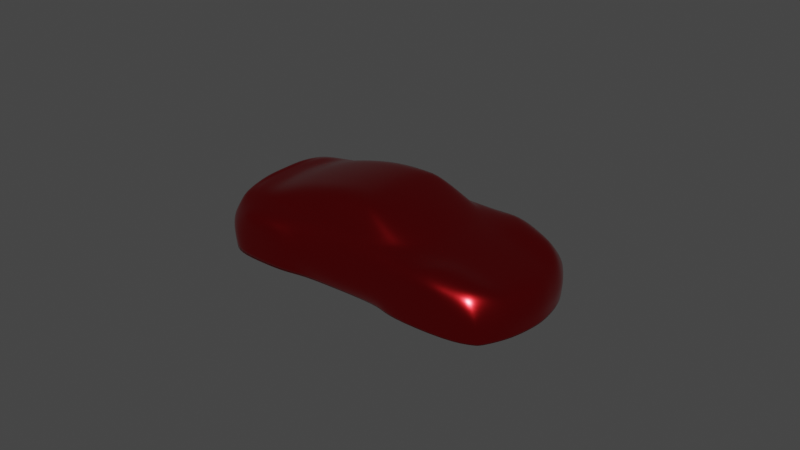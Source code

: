 # Source: Paint_tester8.blend  (saved by Blender 4.1.17; exported with 4.5.12 LTS)
import bpy
from mathutils import Matrix  # noqa: F401  (used for matrix-valued properties, if any)

bpy.ops.wm.read_factory_settings(use_empty=True)
scene = bpy.context.scene
scene.name = 'Scene'

# ---- materials (node trees are filled in below, after node groups)
mat_material = bpy.data.materials.new('Material')
mat_material.use_transparent_shadow = False

# ---- material node trees
mat_material.use_nodes = True; mat_material.node_tree.nodes.clear()
_N = mat_material.node_tree.nodes; _L = mat_material.node_tree.links
n0 = _N.new('ShaderNodeOutputMaterial'); n0.name = 'Material Output'; n0.location = (300, 300)
n1 = _N.new('ShaderNodeBsdfPrincipled'); n1.name = 'Principled BSDF'; n1.location = (-13, 302)
n1.distribution = 'GGX'
n1.subsurface_method = 'RANDOM_WALK_SKIN'
n1.inputs[0].default_value = (0.6828, 0.01817, 0.02332, 1.0)
n1.inputs[1].default_value = 1.0
n1.inputs[2].default_value = 0.2
n1.inputs[3].default_value = 1.45
n1.inputs[27].default_value = (0.0, 0.0, 0.0, 1.0)
n1.inputs[28].default_value = 1.0
_L.new(n1.outputs[0], n0.inputs[0])
n0.is_active_output = True

# ---- world
world_world = bpy.data.worlds.new('World'); scene.world = world_world
world_world.use_nodes = True; world_world.node_tree.nodes.clear()
_N = world_world.node_tree.nodes; _L = world_world.node_tree.links
n0 = _N.new('ShaderNodeOutputWorld'); n0.name = 'World Output'; n0.location = (300, 300)
n1 = _N.new('ShaderNodeBackground'); n1.name = 'Background'; n1.location = (10, 300)
n1.inputs[0].default_value = (0.05088, 0.05088, 0.05088, 1.0)
_L.new(n1.outputs[0], n0.inputs[0])
n0.is_active_output = True
world_world.color = (0.05088, 0.05088, 0.05088)
world_world.use_sun_shadow = False
world_world.sun_shadow_jitter_overblur = 0.0

# ---- meshes
me_plane = bpy.data.meshes.new('Plane')
me_plane.from_pydata([(-1.315, 0.7779, -0.3586), (0.9332, 0.8714, -0.583), (-1.462, 0.0, -0.3395), (1.162, 0.0, -0.5662), (-0.1453, 0.7825, -0.154), (-0.1453, 0.0, -0.1052), (0.1754, 0.0, -0.1468), (0.09306, 0.7725, -0.1677), (-1.76, 0.7794, -0.5284), (-1.888, 0.0, -0.5018), (-2.191, 0.691, -0.557), (-2.299, 0.0, -0.56), (2.025, 0.979, -0.7569), (2.604, 0.0, -0.9959), (1.497, 1.134, -0.6474), (1.551, 0.0, -0.658), (-2.016, 0.0, -0.5365), (-0.6577, 0.7656, -0.1801), (-0.6577, 0.0, -0.1446), (0.5922, 1.166, -0.7), (0.02161, 1.15, -0.7032), (-0.6133, 1.05, -0.6148), (1.152, 1.161, -0.6495), (-1.24, 0.9327, -0.6), (1.11, 0.4595, -0.5662), (-1.417, 0.4329, -0.3385), (-0.1453, 0.4251, -0.1133), (0.1404, 0.41, -0.1468), (-1.843, 0.4329, -0.5018), (2.51, 0.5398, -0.9961), (1.516, 0.5796, -0.658), (-0.6577, 0.4531, -0.1631), (2.298, 0.7937, -0.7966), (1.573, 0.8426, -0.6162), (2.645, 0.0, -1.225), (2.569, 0.527, -1.225), (-1.097, 1.163, -0.7), (-2.407, 0.0, -0.5426), (-1.662, 1.126, -0.66), (-2.337, 0.9514, -0.668), (-2.409, 0.4264, -0.5423), (-2.488, 1.093, -1.103), (-1.191, 1.311, -1.204), (-0.6083, 1.239, -1.05), (0.6172, 1.23, -1.111), (0.0363, 1.228, -1.111), (-2.524, 0.4541, -1.157), (-2.527, 0.0, -1.107), (-1.421, 1.312, -0.7704), (0.6047, 1.207, -0.9034), (0.4842, 1.021, -0.6072), (0.01586, 1.027, -0.6232), (0.02988, 1.2, -0.9055), (-0.6091, 1.193, -0.843), (-2.467, 0.0, -0.9055), (-2.412, 1.045, -0.8855), (-2.468, 0.4515, -0.9053), (-1.998, 0.7627, -0.5613), (2.625, 0.0, -1.5), (-2.446, 1.034, -1.442), (-2.059, 1.03, -0.66), (-2.193, 1.316, -1.188), (-1.921, 1.318, -0.7604), (-2.39, 0.0, -0.724), (-2.392, 0.4486, -0.7238), (-2.461, 0.9462, -0.8896), (-2.381, 0.8661, -0.6776), (-2.355, 0.8225, -0.6371), (-0.6153, 0.9968, -0.6063), (2.44, 0.0, -0.8787), (2.361, 0.5444, -0.8583), (2.486, 0.7709, -1.226), (2.412, 0.7785, -0.9831), (1.851, 1.226, -0.9172), (1.922, 1.227, -1.197), (1.148, 1.25, -0.78), (0.8576, 1.255, -1.2), (0.9096, 1.251, -0.91), (1.62, 1.242, -0.827), (-1.265, 1.311, -0.9255), (-2.098, 1.317, -0.9125), (-1.671, 1.315, -0.735), (-1.692, 1.327, -1.196), (-1.681, 1.328, -0.919), (-1.752, 0.9291, -0.59), (-2.267, 0.7977, -0.6031), (-2.012, 0.9023, -0.6), (2.294, 1.065, -1.166), (2.238, 1.107, -1.164), (2.209, 1.074, -0.9623), (-0.6083, 1.26, -1.284), (0.6297, 1.227, -1.319), (0.04272, 1.231, -1.319), (2.568, 0.2699, -0.996), (1.545, 0.2898, -0.658), (2.618, 0.2635, -1.225), (2.412, 0.2722, -0.8685), (-0.8994, 1.262, -1.244), (-0.9366, 1.252, -0.988), (-2.191, 0.4329, -0.557), (-1.998, 0.4329, -0.5575), (-2.299, 0.4329, -0.56), (-0.9785, 1.085, -0.6553), (2.634, 0.0, -1.376), (2.556, 0.525, -1.376), (2.468, 0.7725, -1.376), (1.922, 1.225, -1.365), (2.247, 1.091, -1.369), (2.316, 1.037, -1.371), (2.606, 0.2625, -1.376), (0.8534, 1.253, -1.36), (-2.192, 0.0, -1.273), (-2.191, 0.0, -0.557), (-2.504, 0.8794, -1.444), (-1.197, 1.311, -1.471), (-0.6084, 1.176, -1.485), (0.6401, 1.129, -1.491), (0.04805, 1.138, -1.491), (-2.185, 1.316, -1.462), (0.85, 1.25, -1.498), (-1.691, 1.327, -1.467), (2.318, 1.015, -1.5), (-0.9028, 1.22, -1.478), (2.546, 0.5233, -1.5), (2.453, 0.7738, -1.501), (1.921, 1.221, -1.499), (2.248, 1.07, -1.499), (2.597, 0.2616, -1.5), (1.817, 1.04, -0.7138), (1.939, 0.562, -0.7582), (1.935, 0.8182, -0.7064), (1.995, 0.0, -0.7684), (1.978, 0.281, -0.7633), (2.266, 1.079, -1.21), (2.282, 1.064, -1.37), (2.283, 1.043, -1.499), (0.1077, 0.7521, -0.1665), (-2.193, 0.4541, -1.273), (-2.528, 0.4539, -1.107), (-2.539, 0.9881, -1.105), (-2.523, 0.0, -1.157), (-2.504, 0.9284, -1.442), (-2.136, 0.0, -1.47), (-2.148, 0.5057, -1.47), (-2.183, 0.8613, -1.47), (-2.46, 0.0, -1.179), (-2.461, 0.4541, -1.179), (-2.446, 0.8748, -1.444), (-2.526, 0.8195, -1.208), (-2.527, 0.801, -1.192), (-2.527, 0.8126, -1.197), (-2.249, 0.7988, -1.272), (-2.247, 0.8174, -1.287), (-2.249, 0.8105, -1.276), (-2.489, 0.7937, -1.205), (-2.488, 0.8126, -1.22), (-2.49, 0.8054, -1.21), (-2.529, 0.8644, -1.184), (-2.531, 0.8525, -1.165), (-2.233, 0.7919, -1.29), (-2.53, 0.8636, -1.171), (-2.189, 0.459, -1.292), (-2.188, 0.0, -1.287), (-2.18, 0.8318, -1.47), (-2.286, 0.0, -0.5597), (-2.011, 0.886, -0.5955), (-1.753, 0.9115, -0.5828), (-2.258, 0.7852, -0.5977), (-2.287, 0.4329, -0.5596), (1.046, 0.0, -0.5171), (-1.249, 0.9146, -0.5717), (0.9967, 0.4537, -0.5171), (0.4384, 0.9918, -0.5557), (-0.003006, 0.9979, -0.5683), (-0.6203, 0.9697, -0.5564), (0.8365, 0.8574, -0.5343)], [], [(31, 26, 4, 17), (26, 27, 136, 7, 4), (174, 68, 23, 170), (85, 67, 40, 101), (35, 71, 72, 29), (130, 128, 14, 33), (86, 60, 39, 85), (25, 31, 17, 0), (21, 68, 51, 20), (50, 19, 20, 51), (171, 24, 1, 175), (2, 18, 31, 25), (100, 99, 112, 16), (132, 129, 30, 94), (95, 35, 29, 93), (28, 8, 57, 100), (25, 0, 8, 28), (5, 6, 27, 26), (18, 5, 26, 31), (130, 33, 30, 129), (109, 104, 35, 95), (53, 52, 45, 43), (106, 74, 88, 107), (83, 82, 61, 80), (54, 56, 138, 47), (65, 55, 41, 139), (49, 77, 76, 44), (49, 44, 45, 52), (14, 78, 75, 22), (21, 20, 52, 53), (19, 22, 75, 77, 49), (73, 78, 14, 128), (2, 25, 28, 9), (175, 172, 7, 136), (19, 50, 1, 22), (20, 19, 49, 52), (66, 65, 56, 64), (63, 64, 56, 54), (168, 167, 85, 101), (168, 101, 11, 164), (84, 38, 60, 86), (37, 40, 64, 63), (39, 55, 65, 66), (40, 67, 66, 64), (169, 3, 24, 171), (93, 29, 70, 96), (104, 105, 71, 35), (32, 70, 29, 72), (38, 81, 62, 60), (12, 32, 72, 89), (71, 87, 89, 72), (105, 108, 87, 71), (14, 22, 33), (30, 33, 22, 1), (81, 83, 80, 62), (85, 39, 66, 67), (48, 79, 83, 81), (79, 42, 82, 83), (38, 36, 48, 81), (166, 84, 86, 165), (165, 86, 85, 167), (88, 89, 87, 133), (134, 133, 87, 108), (23, 36, 38, 84), (173, 51, 68, 174), (45, 44, 91, 92), (43, 45, 92, 90), (122, 97, 90, 115), (97, 98, 43, 90), (36, 98, 79, 48), (21, 53, 36, 102), (21, 102, 23, 68), (13, 93, 96, 69), (103, 109, 95, 34), (34, 95, 93, 13), (131, 132, 94, 15), (3, 15, 94, 24), (41, 55, 80, 61), (42, 79, 98, 97), (114, 42, 97, 122), (53, 43, 98, 36), (11, 101, 40, 37), (9, 28, 100, 16), (100, 57, 10, 99), (23, 102, 36), (58, 127, 109, 103), (135, 134, 108, 121), (124, 121, 108, 105), (123, 124, 105, 104), (127, 123, 104, 109), (44, 76, 110, 91), (74, 106, 110, 76), (77, 75, 78, 73), (61, 82, 120, 118), (41, 61, 118, 59), (139, 41, 59, 141), (91, 110, 119, 116), (92, 91, 116, 117), (90, 92, 117, 115), (82, 42, 114, 120), (55, 39, 60, 62, 80), (69, 96, 132, 131), (32, 130, 129, 70), (96, 70, 129, 132), (32, 12, 128, 130), (89, 73, 128, 12), (76, 77, 73, 74), (89, 88, 74, 73), (106, 107, 126, 125), (125, 119, 110, 106), (126, 107, 134, 135), (107, 88, 133, 134), (170, 23, 84, 166), (173, 172, 50, 51), (30, 1, 24, 94), (145, 146, 137, 111), (46, 140, 47, 138), (113, 148, 157, 141), (147, 155, 148, 113), (144, 152, 155, 147), (142, 162, 161, 143), (146, 154, 151, 137), (151, 153, 152, 159), (158, 138, 56, 65), (149, 46, 138, 158), (140, 46, 146, 145), (137, 151, 159, 161), (160, 158, 65, 139), (152, 153, 156, 155), (153, 151, 154, 156), (148, 150, 160, 157), (150, 149, 158, 160), (155, 156, 150, 148), (156, 154, 149, 150), (157, 160, 139, 141), (46, 149, 154, 146), (159, 152, 144, 163), (161, 162, 111, 137), (161, 159, 163, 143), (4, 7, 172, 173), (0, 170, 166, 8), (4, 173, 174, 17), (57, 165, 167, 10), (8, 166, 165, 57), (6, 169, 171, 27), (99, 168, 164, 112), (99, 10, 167, 168), (1, 50, 172, 175), (27, 171, 175, 136), (17, 174, 170, 0)])
me_plane.polygons.foreach_set('use_smooth', [True] * 150)
_uv = me_plane.uv_layers.new(name='UVMap')
_uv.uv.foreach_set('vector', [0.25, 0.75, 0.5, 0.75, 0.5, 0.9389, 0.25, 1.0, 0.5, 0.75, 0.6034, 0.7012, 0.6034, 0.9256, 0.6034, 0.9389, 0.5, 0.9389, 0.1678, 1.0, 0.1559, 1.0, 0.0, 1.0, 0.0, 1.0, 0.0, 0.9776, 0.0, 0.9386, 0.0, 0.75, 0.0, 0.6619, 0.0, 0.75, 0.0, 0.8574, 0.0, 0.8574, 0.0, 0.75, 0.0, 0.8698, 0.03676, 0.9705, 0.07352, 0.9985, 0.0, 0.8693, 0.0, 1.0, 0.0, 1.0, 0.0, 1.0, 0.0, 1.0, 0.0, 0.7016, 0.25, 0.75, 0.25, 1.0, 0.0, 1.0, 0.1524, 1.0, 0.1579, 1.0, 0.3544, 1.019, 0.2837, 1.004, 0.5306, 1.0, 0.3887, 1.0, 0.2837, 1.004, 0.3544, 1.019, 0.9314, 0.701, 0.9749, 0.7009, 1.0, 1.0, 0.9536, 0.9913, 0.0, 0.5, 0.25, 0.5, 0.25, 0.75, 0.0, 0.7016, 0.0, 0.709, 0.0, 0.6474, 0.0, 0.6474, 0.0, 0.709, 0.0, 0.6229, 0.0, 0.7459, 0.0, 0.75, 0.0, 0.625, 0.0, 0.625, 0.0, 0.75, 0.0, 0.75, 0.0, 0.625, 0.0, 0.6661, 0.0, 0.9444, 0.0, 1.0, 0.0, 0.709, 0.0, 0.7016, 0.0, 1.0, 0.0, 0.9444, 0.0, 0.6661, 0.5, 0.5, 0.6034, 0.5, 0.6034, 0.7012, 0.5, 0.75, 0.25, 0.5, 0.5, 0.5, 0.5, 0.75, 0.25, 0.75, 0.0, 0.8698, 0.0, 0.8693, 0.0, 0.75, 0.0, 0.7459, 0.0, 0.625, 0.0, 0.75, 0.0, 0.75, 0.0, 0.625, 0.1151, 1.0, 0.1633, 1.0, 0.1307, 1.0, 0.08033, 1.0, 0.01703, 0.9978, 0.03402, 0.9989, 0.003651, 0.9929, 0.001954, 0.9862, 0.0, 1.0, 0.0, 1.0, 0.0, 1.0, 0.0, 1.0, 0.0, 0.5, 0.0, 0.7398, 0.0, 0.7203, 0.0, 0.5, 0.0, 0.9611, 0.0, 1.0, 0.0, 1.0, 0.0, 0.9582, 0.2915, 1.0, 0.3996, 1.0, 0.2064, 1.0, 0.1943, 1.0, 0.2915, 1.0, 0.1943, 1.0, 0.1307, 1.0, 0.1633, 1.0, 0.07352, 0.9985, 0.06316, 0.9988, 0.4667, 1.0, 0.5396, 0.9997, 0.1524, 1.0, 0.2013, 1.0, 0.1633, 1.0, 0.1151, 1.0, 0.3887, 1.0, 0.5396, 0.9997, 0.4667, 1.0, 0.3996, 1.0, 0.2915, 1.0, 0.02718, 0.9964, 0.06316, 0.9988, 0.07352, 0.9985, 0.03676, 0.9705, 0.0, 0.5, 0.0, 0.7016, 0.0, 0.6661, 0.0, 0.5, 0.9536, 0.9913, 0.5391, 0.9928, 0.6034, 0.9389, 0.6034, 0.9256, 0.3887, 1.0, 0.5306, 1.0, 1.0, 1.0, 0.5396, 0.9997, 0.2837, 1.004, 0.3887, 1.0, 0.2915, 1.0, 0.1633, 1.0, 0.0, 0.9627, 0.0, 0.9611, 0.0, 0.7398, 0.0, 0.75, 0.0, 0.5, 0.0, 0.75, 0.0, 0.7398, 0.0, 0.5, 0.0, 0.6602, 0.0, 0.9802, 0.0, 0.9776, 0.0, 0.6619, 0.0, 0.6602, 0.0, 0.6619, 0.0, 0.6619, 0.0, 0.6602, 0.0, 1.0, 0.0, 1.0, 0.0, 1.0, 0.0, 1.0, 0.0, 0.5, 0.0, 0.75, 0.0, 0.75, 0.0, 0.5, 0.0, 1.0, 0.0, 1.0, 0.0, 0.9611, 0.0, 0.9627, 0.0, 0.75, 0.0, 0.9386, 0.0, 0.9627, 0.0, 0.75, 0.8401, 0.499, 0.8714, 0.4988, 0.9749, 0.7009, 0.9314, 0.701, 0.0, 0.625, 0.0, 0.75, 0.0, 0.7417, 0.0, 0.6209, 0.0, 0.75, 0.0, 0.8574, 0.0, 0.8574, 0.0, 0.75, 0.0, 0.8703, 0.0, 0.7417, 0.0, 0.75, 0.0, 0.8574, 0.0, 1.0, 0.0, 1.0, 0.0, 1.0, 0.0, 1.0, 0.0129, 0.9523, 0.0, 0.8703, 0.0, 0.8574, 0.002592, 0.9637, 0.0, 0.8574, 0.0005061, 0.9781, 0.002592, 0.9637, 0.0, 0.8574, 0.0, 0.8574, 0.0, 0.9668, 0.0005061, 0.9781, 0.0, 0.8574, 0.07352, 0.9985, 0.5396, 0.9997, 0.0, 0.8693, 0.0, 0.75, 0.0, 0.8693, 0.5396, 0.9997, 1.0, 1.0, 0.0, 1.0, 0.0, 1.0, 0.0, 1.0, 0.0, 1.0, 0.0, 1.0, 0.0, 1.0, 0.0, 0.9627, 0.0, 0.9386, 0.0, 1.0, 0.0, 1.0, 0.0, 1.0, 0.0, 1.0, 0.0, 1.0, 0.0, 1.0, 0.0, 1.0, 0.0, 1.0, 0.0, 1.0, 0.02635, 1.0, 0.0, 1.0, 0.0, 1.0, 0.0, 0.9935, 0.0, 1.0, 0.0, 1.0, 0.0, 1.0, 0.0, 1.0, 0.0, 1.0, 0.0, 1.0, 0.0, 1.0, 0.003651, 0.9929, 0.002592, 0.9637, 0.0005061, 0.9781, 0.002024, 0.9883, 0.0009771, 0.9765, 0.002024, 0.9883, 0.0005061, 0.9781, 0.0, 0.9668, 0.0, 1.0, 0.02635, 1.0, 0.0, 1.0, 0.0, 1.0, 0.3714, 1.01, 0.3544, 1.019, 0.1579, 1.0, 0.1678, 1.0, 0.1307, 1.0, 0.1943, 1.0, 0.09717, 1.0, 0.06533, 1.0, 0.08033, 1.0, 0.1307, 1.0, 0.06533, 1.0, 0.04098, 1.0, 0.003496, 1.0, 0.02049, 1.0, 0.04098, 1.0, 0.006992, 1.0, 0.02049, 1.0, 0.04016, 1.0, 0.08033, 1.0, 0.04098, 1.0, 0.02635, 1.0, 0.04016, 1.0, 0.0, 1.0, 0.0, 1.0, 0.1524, 1.0, 0.1151, 1.0, 0.02635, 1.0, 0.05925, 1.0, 0.1524, 1.0, 0.05925, 1.0, 0.0, 1.0, 0.1559, 1.0, 0.0, 0.5, 0.0, 0.625, 0.0, 0.6209, 0.0, 0.5, 0.0, 0.5, 0.0, 0.625, 0.0, 0.625, 0.0, 0.5, 0.0, 0.5, 0.0, 0.625, 0.0, 0.625, 0.0, 0.5, 0.0, 0.5, 0.0, 0.6229, 0.0, 0.625, 0.0, 0.5, 0.8714, 0.4988, 0.0, 0.5, 0.0, 0.625, 0.9749, 0.7009, 0.0, 1.0, 0.0, 1.0, 0.0, 1.0, 0.0, 1.0, 0.0, 1.0, 0.0, 1.0, 0.04016, 1.0, 0.02049, 1.0, 0.0, 1.0, 0.0, 1.0, 0.02049, 1.0, 0.003496, 1.0, 0.1151, 1.0, 0.08033, 1.0, 0.04016, 1.0, 0.02635, 1.0, 0.0, 0.5, 0.0, 0.6619, 0.0, 0.75, 0.0, 0.5, 0.0, 0.5, 0.0, 0.6661, 0.0, 0.709, 0.0, 0.5, 0.0, 0.709, 0.0, 1.0, 0.0, 1.0, 0.0, 0.6474, 0.0, 1.0, 0.05925, 1.0, 0.02635, 1.0, 0.0, 0.5, 0.0, 0.625, 0.0, 0.625, 0.0, 0.5, 0.0001667, 0.9646, 0.0009771, 0.9765, 0.0, 0.9668, 0.0, 0.9546, 0.0, 0.8574, 0.0, 0.9546, 0.0, 0.9668, 0.0, 0.8574, 0.0, 0.75, 0.0, 0.8574, 0.0, 0.8574, 0.0, 0.75, 0.0, 0.625, 0.0, 0.75, 0.0, 0.75, 0.0, 0.625, 0.1943, 1.0, 0.2064, 1.0, 0.1032, 1.0, 0.09717, 1.0, 0.03402, 0.9989, 0.01703, 0.9978, 0.1032, 1.0, 0.2064, 1.0, 0.3996, 1.0, 0.4667, 1.0, 0.06316, 0.9988, 0.02718, 0.9964, 0.0, 1.0, 0.0, 1.0, 0.0, 1.0, 0.0, 1.0, 0.0, 1.0, 0.0, 1.0, 0.0, 1.0, 0.0, 1.0, 0.0, 0.9582, 0.0, 1.0, 0.0, 1.0, 0.0, 0.9542, 0.09717, 1.0, 0.1032, 1.0, 0.01761, 1.0, 0.01658, 1.0, 0.06533, 1.0, 0.09717, 1.0, 0.01658, 1.0, 0.01115, 1.0, 0.04098, 1.0, 0.06533, 1.0, 0.01115, 1.0, 0.006992, 1.0, 0.0, 1.0, 0.0, 1.0, 0.0, 1.0, 0.0, 1.0, 0.0, 1.0, 0.0, 1.0, 0.0, 1.0, 0.0, 1.0, 0.0, 1.0, 0.0, 0.5, 0.0, 0.6209, 0.0, 0.6229, 0.0, 0.5, 0.0, 0.8703, 0.0, 0.8698, 0.0, 0.7459, 0.0, 0.7417, 0.0, 0.6209, 0.0, 0.7417, 0.0, 0.7459, 0.0, 0.6229, 0.0, 0.8703, 0.0129, 0.9523, 0.03676, 0.9705, 0.0, 0.8698, 0.005351, 0.9818, 0.02718, 0.9964, 0.03676, 0.9705, 0.0129, 0.9523, 0.2064, 1.0, 0.3996, 1.0, 0.02718, 0.9964, 0.03402, 0.9989, 0.002592, 0.9637, 0.003651, 0.9929, 0.03402, 0.9989, 0.02718, 0.9964, 0.01703, 0.9978, 0.001954, 0.9862, 0.0003335, 0.9747, 0.002906, 0.996, 0.002906, 0.996, 0.01761, 1.0, 0.1032, 1.0, 0.01703, 0.9978, 0.0003335, 0.9747, 0.001954, 0.9862, 0.0009771, 0.9765, 0.0001667, 0.9646, 0.001954, 0.9862, 0.003651, 0.9929, 0.002024, 0.9883, 0.0009771, 0.9765, 0.0, 1.0, 0.0, 1.0, 0.0, 1.0, 0.0, 0.9935, 0.3714, 1.01, 0.5391, 0.9928, 0.5306, 1.0, 0.3544, 1.019, 0.0, 0.75, 1.0, 1.0, 0.9749, 0.7009, 0.0, 0.625, 0.0, 0.4746, 0.0, 0.7165, 0.0, 0.7165, 0.0, 0.4746, 0.0, 0.7165, 0.0, 0.4746, 0.0, 0.5, 0.0, 0.7203, 0.0, 0.9291, 0.0, 0.887, 0.0, 0.9063, 0.0, 0.9542, 0.0, 0.9019, 0.0, 0.8831, 0.0, 0.887, 0.0, 0.9291, 0.0, 0.7736, 0.0, 0.864, 0.0, 0.8831, 0.0, 0.9019, 0.0, 0.7156, 0.0, 0.4918, 0.0, 0.7197, 0.0, 0.75, 0.0, 0.7165, 0.0, 0.8749, 0.0, 0.8649, 0.0, 0.7165, 0.0, 0.8649, 0.0, 0.8701, 0.0, 0.864, 0.0, 0.8583, 0.0, 0.8999, 0.0, 0.7203, 0.0, 0.7398, 0.0, 0.9611, 0.0, 0.8776, 0.0, 0.7165, 0.0, 0.7203, 0.0, 0.8999, 0.0, 0.4746, 0.0, 0.7165, 0.0, 0.7165, 0.0, 0.4746, 0.0, 0.7165, 0.0, 0.8649, 0.0, 0.8583, 0.0, 0.7197, 0.0, 0.905, 0.0, 0.8999, 0.0, 0.9611, 0.0, 0.9582, 0.0, 0.864, 0.0, 0.8701, 0.0, 0.8819, 0.0, 0.8831, 0.0, 0.8701, 0.0, 0.8649, 0.0, 0.8749, 0.0, 0.8819, 0.0, 0.887, 0.0, 0.8845, 0.0, 0.9046, 0.0, 0.9063, 0.0, 0.8845, 0.0, 0.8776, 0.0, 0.8999, 0.0, 0.9046, 0.0, 0.8831, 0.0, 0.8819, 0.0, 0.8845, 0.0, 0.887, 0.0, 0.8819, 0.0, 0.8749, 0.0, 0.8776, 0.0, 0.8845, 0.0, 0.9063, 0.0, 0.905, 0.0, 0.9582, 0.0, 0.9542, 0.0, 0.7165, 0.0, 0.8776, 0.0, 0.8749, 0.0, 0.7165, 0.0, 0.8583, 0.0, 0.864, 0.0, 0.7736, 0.0, 0.7716, 0.0, 0.7197, 0.0, 0.4918, 0.0, 0.4746, 0.0, 0.7165, 0.0, 0.7197, 0.0, 0.8583, 0.0, 0.7716, 0.0, 0.75, 0.5, 0.9389, 0.6034, 0.9389, 0.5391, 0.9928, 0.3714, 1.01, 0.0, 1.0, 0.0, 1.0, 0.0, 0.9935, 0.0, 0.9444, 0.5, 0.9389, 0.3714, 1.01, 0.1678, 1.0, 0.25, 1.0, 0.0, 1.0, 0.0, 1.0, 0.0, 1.0, 0.0, 1.0, 0.0, 0.9444, 0.0, 0.9935, 0.0, 1.0, 0.0, 1.0, 0.6034, 0.5, 0.8401, 0.499, 0.9314, 0.701, 0.6034, 0.7012, 0.0, 0.6474, 0.0, 0.6602, 0.0, 0.6602, 0.0, 0.6474, 0.0, 0.6474, 0.0, 1.0, 0.0, 0.9802, 0.0, 0.6602, 1.0, 1.0, 0.5306, 1.0, 0.5391, 0.9928, 0.9536, 0.9913, 0.6034, 0.7012, 0.9314, 0.701, 0.9536, 0.9913, 0.6034, 0.9256, 0.25, 1.0, 0.1678, 1.0, 0.0, 1.0, 0.0, 1.0])
me_plane.materials.append(mat_material)
me_plane.use_mirror_y = True
me_plane.update()

# ---- objects
ob_paint_tester = bpy.data.objects.new('Paint_tester', me_plane)

# ---- transforms, parenting, visibility, modifiers, constraints
ob_paint_tester.location = (0.0, 0.0, 0.02138)
ob_paint_tester.scale = (0.01935, 0.01935, 0.01935)
ob_paint_tester.use_mesh_mirror_y = True
_m = ob_paint_tester.modifiers.new('Mirror', 'MIRROR')
_m.use_axis = (False, True, False)
_m.use_bisect_axis = (False, True, False)
_m.use_clip = True
_m = ob_paint_tester.modifiers.new('Subdivision', 'SUBSURF')
_m.levels = 3
_m.show_only_control_edges = False
_m = ob_paint_tester.modifiers.new('Solidify', 'SOLIDIFY')
_m.thickness = 0.09
_m.offset = -0.7

# ---- collection membership
scene.collection.objects.link(ob_paint_tester)

# ---- scene / render settings (as saved in the file)
scene.frame_start = 1; scene.frame_end = 250; scene.frame_set(1)
scene.render.engine = 'BLENDER_EEVEE_NEXT'
scene.cycles.sampling_pattern = 'TABULATED_SOBOL'
scene.eevee.ray_tracing_options.trace_max_roughness = 0.0
scene.view_settings.view_transform = 'Filmic'
bpy.context.view_layer.update()

# ---- added for rendering (the .blend has no active camera and no usable light): camera, sun
cam_auto = bpy.data.cameras.new('AutoCamera')
cam_auto.lens = 50.0
cam_auto.sensor_width = 36.0
cam_auto.clip_end = 1000.0
ob_auto_camera = bpy.data.objects.new('AutoCamera', cam_auto)
scene.collection.objects.link(ob_auto_camera)
ob_auto_camera.location = (0.186027, -0.222054, 0.153844)
ob_auto_camera.rotation_euler = (1.09748, -7.21219e-08, 0.694738)
scene.camera = ob_auto_camera
light_auto_sun = bpy.data.lights.new('AutoSun', 'SUN')
light_auto_sun.energy = 3.0
light_auto_sun.angle = 0.0523599
ob_auto_sun = bpy.data.objects.new('AutoSun', light_auto_sun)
scene.collection.objects.link(ob_auto_sun)
ob_auto_sun.rotation_euler = (0.872665, 0.174533, 0.523599)
bpy.context.view_layer.update()
